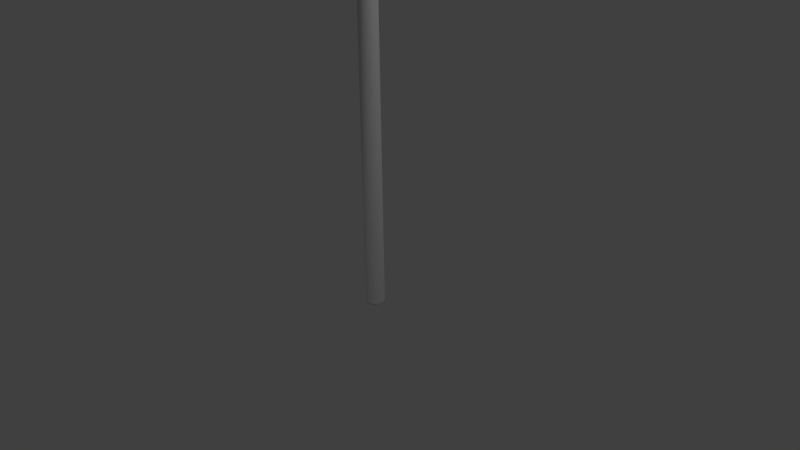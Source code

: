 # Source: Axe1.blend  (saved by Blender 2.73.0; exported with 4.5.12 LTS)
import bpy
from mathutils import Matrix  # noqa: F401  (used for matrix-valued properties, if any)

bpy.ops.wm.read_factory_settings(use_empty=True)
scene = bpy.context.scene
scene.name = 'Scene'

# ---- collections
col_collection_1 = bpy.data.collections.new('Collection 1'); scene.collection.children.link(col_collection_1)

# ---- materials (node trees are filled in below, after node groups)
mat_material = bpy.data.materials.new('Material')
mat_material.alpha_threshold = 0.0
mat_material.use_transparent_shadow = False
mat_material.roughness = 0.5
mat_material.line_color = (0.0, 0.0, 0.0, 1.0)

# ---- material node trees

# ---- world
world_world = bpy.data.worlds.new('World'); scene.world = world_world
world_world.color = (0.05088, 0.05088, 0.05088)
world_world.use_sun_shadow = False
world_world.sun_shadow_jitter_overblur = 0.0
world_world.cycles.sampling_method = 'MANUAL'
world_world.cycles.sample_map_resolution = 256

# ---- cameras
cam_camera = bpy.data.cameras.new('Camera')
cam_camera.clip_end = 100.0
cam_camera.lens = 35.0
cam_camera.sensor_width = 32.0
cam_camera.sensor_height = 18.0
cam_camera.ortho_scale = 7.314
cam_camera.dof.focus_distance = 0.0
cam_camera.dof.aperture_fstop = 128.0

# ---- lights
light_lamp = bpy.data.lights.new('Lamp', 'POINT')
light_lamp.transmission_factor = 0.0
light_lamp.cutoff_distance = 30.0
light_lamp.energy = 100.0
light_lamp.shadow_buffer_clip_start = 1.001
light_lamp.shadow_soft_size = 0.1
light_lamp.shadow_maximum_resolution = 0.006
light_lamp.use_absolute_resolution = True
light_lamp.cycles.use_multiple_importance_sampling = False

# ---- meshes
me_cube = bpy.data.meshes.new('Cube')
me_cube.from_pydata([(0.00221, -0.2785, -4.569), (0.00221, -0.2785, 0.3211), (0.02599, -0.2808, -4.569), (0.02599, -0.2808, 0.3211), (0.04885, -0.2877, -4.569), (0.04885, -0.2877, 0.3211), (0.06992, -0.299, -4.569), (0.06992, -0.299, 0.3211), (0.08838, -0.3141, -4.569), (0.08838, -0.3141, 0.3211), (0.1035, -0.3326, -4.569), (0.1035, -0.3326, 0.3211), (0.1148, -0.3537, -4.569), (0.1148, -0.3537, 0.3211), (0.1217, -0.3765, -4.569), (0.1217, -0.3765, 0.3211), (0.1241, -0.4003, -4.569), (0.1241, -0.4003, 0.3211), (0.1217, -0.4241, -4.569), (0.1217, -0.4241, 0.3211), (0.1148, -0.447, -4.569), (0.1148, -0.447, 0.3211), (0.1035, -0.468, -4.569), (0.1035, -0.468, 0.3211), (0.08838, -0.4865, -4.569), (0.08838, -0.4865, 0.3211), (0.06992, -0.5016, -4.569), (0.06992, -0.5016, 0.3211), (0.04885, -0.5129, -4.569), (0.04885, -0.5129, 0.3211), (0.02599, -0.5198, -4.569), (0.02599, -0.5198, 0.3211), (0.00221, -0.5222, -4.569), (0.00221, -0.5222, 0.3211), (-0.02156, -0.5198, -4.569), (-0.02156, -0.5198, 0.3211), (-0.04443, -0.5129, -4.569), (-0.04443, -0.5129, 0.3211), (-0.0655, -0.5016, -4.569), (-0.0655, -0.5016, 0.3211), (-0.08396, -0.4865, -4.569), (-0.08396, -0.4865, 0.3211), (-0.09912, -0.468, -4.569), (-0.09912, -0.468, 0.3211), (-0.1104, -0.447, -4.569), (-0.1104, -0.447, 0.3211), (-0.1173, -0.4241, -4.569), (-0.1173, -0.4241, 0.3211), (-0.1197, -0.4003, -4.569), (-0.1197, -0.4003, 0.3211), (-0.1173, -0.3765, -4.569), (-0.1173, -0.3765, 0.3211), (-0.1104, -0.3537, -4.569), (-0.1104, -0.3537, 0.3211), (-0.09912, -0.3326, -4.569), (-0.09912, -0.3326, 0.3211), (-0.08396, -0.3141, -4.569), (-0.08396, -0.3141, 0.3211), (-0.0655, -0.299, -4.569), (-0.0655, -0.299, 0.3211), (-0.04443, -0.2877, -4.569), (-0.04443, -0.2877, 0.3211), (-0.02156, -0.2808, -4.569), (-0.02156, -0.2808, 0.3211), (0.00221, -0.2908, 0.3455), (0.02358, -0.2929, 0.3455), (0.04414, -0.2991, 0.3455), (0.06308, -0.3092, 0.3455), (0.07968, -0.3228, 0.3455), (0.09331, -0.3394, 0.3455), (0.1034, -0.3584, 0.3455), (0.1097, -0.3789, 0.3455), (0.1118, -0.4003, 0.3455), (0.1097, -0.4217, 0.3455), (0.1034, -0.4422, 0.3455), (0.09331, -0.4612, 0.3455), (0.07968, -0.4778, 0.3455), (0.06308, -0.4914, 0.3455), (0.04414, -0.5015, 0.3455), (0.02358, -0.5078, 0.3455), (0.00221, -0.5099, 0.3455), (-0.01916, -0.5078, 0.3455), (-0.03972, -0.5015, 0.3455), (-0.05866, -0.4914, 0.3455), (-0.07526, -0.4778, 0.3455), (-0.08889, -0.4612, 0.3455), (-0.09901, -0.4422, 0.3455), (-0.1052, -0.4217, 0.3455), (-0.1074, -0.4003, 0.3455), (-0.1052, -0.3789, 0.3455), (-0.09901, -0.3584, 0.3455), (-0.08889, -0.3394, 0.3455), (-0.07526, -0.3228, 0.3455), (-0.05866, -0.3092, 0.3455), (-0.03972, -0.2991, 0.3455), (-0.01916, -0.2929, 0.3455), (0.00221, -0.3122, 0.3607), (0.0194, -0.3139, 0.3607), (0.03593, -0.3189, 0.3607), (0.05117, -0.327, 0.3607), (0.06452, -0.338, 0.3607), (0.07548, -0.3514, 0.3607), (0.08363, -0.3666, 0.3607), (0.08864, -0.3831, 0.3607), (0.09034, -0.4003, 0.3607), (0.08864, -0.4175, 0.3607), (0.08363, -0.434, 0.3607), (0.07548, -0.4493, 0.3607), (0.06452, -0.4626, 0.3607), (0.05117, -0.4736, 0.3607), (0.03593, -0.4817, 0.3607), (0.0194, -0.4868, 0.3607), (0.00221, -0.4884, 0.3607), (-0.01498, -0.4868, 0.3607), (-0.03151, -0.4817, 0.3607), (-0.04675, -0.4736, 0.3607), (-0.0601, -0.4626, 0.3607), (-0.07106, -0.4493, 0.3607), (-0.07921, -0.434, 0.3607), (-0.08422, -0.4175, 0.3607), (-0.08592, -0.4003, 0.3607), (-0.08422, -0.3831, 0.3607), (-0.07921, -0.3666, 0.3607), (-0.07106, -0.3514, 0.3607), (-0.0601, -0.338, 0.3607), (-0.04675, -0.327, 0.3607), (-0.03151, -0.3189, 0.3607), (-0.01498, -0.3139, 0.3607), (0.00221, -0.3573, 0.3688), (0.0106, -0.3581, 0.3688), (0.01867, -0.3606, 0.3688), (0.02611, -0.3646, 0.3688), (0.03262, -0.3699, 0.3688), (0.03797, -0.3764, 0.3688), (0.04195, -0.3839, 0.3688), (0.0444, -0.3919, 0.3688), (0.04522, -0.4003, 0.3688), (0.0444, -0.4087, 0.3688), (0.04195, -0.4168, 0.3688), (0.03797, -0.4242, 0.3688), (0.03262, -0.4307, 0.3688), (0.02611, -0.4361, 0.3688), (0.01867, -0.4401, 0.3688), (0.0106, -0.4425, 0.3688), (0.00221, -0.4433, 0.3688), (-0.006181, -0.4425, 0.3688), (-0.01425, -0.4401, 0.3688), (-0.02169, -0.4361, 0.3688), (-0.0282, -0.4307, 0.3688), (-0.03355, -0.4242, 0.3688), (-0.03753, -0.4168, 0.3688), (-0.03998, -0.4087, 0.3688), (-0.0408, -0.4003, 0.3688), (-0.03998, -0.3919, 0.3688), (-0.03753, -0.3839, 0.3688), (-0.03355, -0.3764, 0.3688), (-0.0282, -0.3699, 0.3688), (-0.02169, -0.3646, 0.3688), (-0.01425, -0.3606, 0.3688), (-0.006181, -0.3581, 0.3688), (0.00221, -0.2785, -4.569), (0.02599, -0.2808, -4.569), (0.04885, -0.2877, -4.569), (0.06992, -0.299, -4.569), (0.08838, -0.3141, -4.569), (0.1035, -0.3326, -4.569), (0.1148, -0.3537, -4.569), (0.1217, -0.3765, -4.569), (0.1241, -0.4003, -4.569), (0.1217, -0.4241, -4.569), (0.1148, -0.447, -4.569), (0.1035, -0.468, -4.569), (0.08838, -0.4865, -4.569), (0.06992, -0.5016, -4.569), (0.04885, -0.5129, -4.569), (0.02599, -0.5198, -4.569), (0.00221, -0.5222, -4.569), (-0.02156, -0.5198, -4.569), (-0.04443, -0.5129, -4.569), (-0.0655, -0.5016, -4.569), (-0.08396, -0.4865, -4.569), (-0.09912, -0.468, -4.569), (-0.1104, -0.447, -4.569), (-0.1173, -0.4241, -4.569), (-0.1197, -0.4003, -4.569), (-0.1173, -0.3765, -4.569), (-0.1104, -0.3537, -4.569), (-0.09912, -0.3326, -4.569), (-0.08396, -0.3141, -4.569), (-0.0655, -0.299, -4.569), (-0.04443, -0.2877, -4.569), (-0.02156, -0.2808, -4.569), (0.00221, -0.2961, -4.597), (0.02254, -0.2981, -4.597), (0.04209, -0.304, -4.597), (0.0601, -0.3137, -4.597), (0.0759, -0.3266, -4.597), (0.08886, -0.3424, -4.597), (0.09849, -0.3604, -4.597), (0.1044, -0.38, -4.597), (0.1064, -0.4003, -4.597), (0.1044, -0.4206, -4.597), (0.09849, -0.4402, -4.597), (0.08886, -0.4582, -4.597), (0.0759, -0.474, -4.597), (0.0601, -0.487, -4.597), (0.04209, -0.4966, -4.597), (0.02254, -0.5025, -4.597), (0.00221, -0.5045, -4.597), (-0.01812, -0.5025, -4.597), (-0.03767, -0.4966, -4.597), (-0.05568, -0.487, -4.597), (-0.07148, -0.474, -4.597), (-0.08444, -0.4582, -4.597), (-0.09407, -0.4402, -4.597), (-0.1, -0.4206, -4.597), (-0.102, -0.4003, -4.597), (-0.1, -0.38, -4.597), (-0.09407, -0.3604, -4.597), (-0.08444, -0.3424, -4.597), (-0.07148, -0.3266, -4.597), (-0.05568, -0.3137, -4.597), (-0.03767, -0.304, -4.597), (-0.01812, -0.2981, -4.597), (0.00221, -0.3343, -4.615), (0.01509, -0.3356, -4.615), (0.02748, -0.3393, -4.615), (0.0389, -0.3454, -4.615), (0.0489, -0.3536, -4.615), (0.05711, -0.3636, -4.615), (0.06321, -0.375, -4.615), (0.06697, -0.3874, -4.615), (0.06824, -0.4003, -4.615), (0.06697, -0.4132, -4.615), (0.06321, -0.4256, -4.615), (0.05711, -0.437, -4.615), (0.0489, -0.447, -4.615), (0.0389, -0.4552, -4.615), (0.02748, -0.4613, -4.615), (0.01509, -0.4651, -4.615), (0.00221, -0.4663, -4.615), (-0.01067, -0.4651, -4.615), (-0.02306, -0.4613, -4.615), (-0.03447, -0.4552, -4.615), (-0.04448, -0.447, -4.615), (-0.05269, -0.437, -4.615), (-0.05879, -0.4256, -4.615), (-0.06255, -0.4132, -4.615), (-0.06382, -0.4003, -4.615), (-0.06255, -0.3874, -4.615), (-0.05879, -0.375, -4.615), (-0.05269, -0.3636, -4.615), (-0.04448, -0.3536, -4.615), (-0.03447, -0.3454, -4.615), (-0.02306, -0.3393, -4.615), (-0.01067, -0.3356, -4.615), (0.00221, -0.3863, -4.625), (0.004948, -0.3866, -4.625), (0.007581, -0.3874, -4.625), (0.01001, -0.3886, -4.625), (0.01213, -0.3904, -4.625), (0.01388, -0.3925, -4.625), (0.01518, -0.3949, -4.625), (0.01597, -0.3976, -4.625), (0.01624, -0.4003, -4.625), (0.01597, -0.4031, -4.625), (0.01518, -0.4057, -4.625), (0.01388, -0.4081, -4.625), (0.01213, -0.4102, -4.625), (0.01001, -0.412, -4.625), (0.00758, -0.4133, -4.625), (0.004948, -0.4141, -4.625), (0.00221, -0.4144, -4.625), (-0.0005276, -0.4141, -4.625), (-0.00316, -0.4133, -4.625), (-0.005586, -0.412, -4.625), (-0.007713, -0.4102, -4.625), (-0.009458, -0.4081, -4.625), (-0.01076, -0.4057, -4.625), (-0.01155, -0.4031, -4.625), (-0.01182, -0.4003, -4.625), (-0.01155, -0.3976, -4.625), (-0.01076, -0.3949, -4.625), (-0.009458, -0.3925, -4.625), (-0.007713, -0.3904, -4.625), (-0.005586, -0.3886, -4.625), (-0.00316, -0.3874, -4.625), (-0.0005276, -0.3866, -4.625), (0.02966, 0.3644, 0.2425), (0.0197, 0.5119, 0.2404), (0.003095, 0.7348, 0.2047), (0.02433, 0.4434, 0.2363), (0.02004, 0.6142, 0.2488), (0.006314, 0.7175, 0.2508), (0.0, 0.7514, 0.1047), (0.0, 0.7514, -0.02021), (0.0, 0.7389, -0.1597), (0.0, 0.689, -0.2721), (0.0, 0.6081, -0.3826), (0.0, 0.4327, -0.4846), (0.0, 0.3265, -0.4929), (0.01878, 0.3048, -0.3909), (0.03705, 0.2549, -0.2284), (0.04649, 0.1838, -0.116), (0.05943, 0.1142, -0.07641), (0.08942, -0.02332, -0.04519), (0.1163, -0.1475, -0.04724), (0.1324, -0.2012, -0.05981), (0.1523, -0.2632, -0.07787), (0.1694, -0.3332, -0.1014), (0.1659, -0.3961, -0.1327), (0.1472, -0.4705, -0.1764), (0.1345, -0.5243, -0.2264), (0.1068, -0.5593, -0.2659), (0.03512, 0.2834, 0.2488), (0.04199, 0.1995, 0.2529), (0.05926, 0.1074, 0.2696), (0.0847, 0.009112, 0.28), (0.1029, -0.1046, 0.2863), (0.1326, -0.2082, 0.282), (0.1532, -0.2742, 0.2722), (0.1686, -0.3481, 0.2571), (0.165, -0.4313, 0.2404), (0.1367, -0.5147, 0.2134), (0.1028, -0.5808, 0.1734), (0.06601, -0.6155, 0.1489), (0.05786, -0.606, -0.3092), (0.0, -0.6396, 0.1305), (0.0, -0.6301, -0.3374), (0.0, -0.5804, 0.1726), (0.0, -0.6058, -0.3092), (0.0, -0.5143, 0.2134), (0.0, -0.4313, 0.2401), (0.0, -0.3472, 0.2566), (0.0, -0.2736, 0.2719), (0.0, -0.2082, 0.2822), (0.0, -0.1046, 0.286), (0.0, 0.009123, 0.28), (0.0, 0.1075, 0.2696), (0.0, 0.1996, 0.2528), (0.0, 0.2836, 0.2491), (0.0, 0.3642, 0.2428), (0.0, 0.4433, 0.2362), (0.0, 0.5119, 0.2405), (0.0, 0.6142, 0.2487), (0.0, 0.7175, 0.2508), (0.0, 0.735, 0.2177), (0.0, -0.5592, -0.2657), (0.0, -0.5243, -0.2264), (0.0, -0.4705, -0.1764), (0.0, -0.396, -0.1326), (0.0, -0.3333, -0.1015), (0.0, -0.2631, -0.07784), (0.0, -0.2008, -0.05954), (0.0, -0.1475, -0.04725), (0.0, -0.02321, -0.0453), (0.0, 0.1142, -0.07639), (0.0, 0.1838, -0.116), (0.0, 0.2549, -0.2284), (0.0, 0.3048, -0.3909)], [], [(0, 1, 3, 2), (2, 3, 5, 4), (4, 5, 7, 6), (6, 7, 9, 8), (8, 9, 11, 10), (10, 11, 13, 12), (12, 13, 15, 14), (14, 15, 17, 16), (16, 17, 19, 18), (18, 19, 21, 20), (20, 21, 23, 22), (22, 23, 25, 24), (24, 25, 27, 26), (26, 27, 29, 28), (28, 29, 31, 30), (30, 31, 33, 32), (32, 33, 35, 34), (34, 35, 37, 36), (36, 37, 39, 38), (38, 39, 41, 40), (40, 41, 43, 42), (42, 43, 45, 44), (44, 45, 47, 46), (46, 47, 49, 48), (48, 49, 51, 50), (50, 51, 53, 52), (52, 53, 55, 54), (54, 55, 57, 56), (56, 57, 59, 58), (58, 59, 61, 60), (62, 63, 1, 0), (60, 61, 63, 62), (44, 46, 183, 182), (61, 59, 93, 94), (39, 37, 82, 83), (3, 1, 64, 65), (17, 15, 71, 72), (45, 43, 85, 86), (23, 21, 74, 75), (51, 49, 88, 89), (7, 5, 66, 67), (29, 27, 77, 78), (57, 55, 91, 92), (35, 33, 80, 81), (13, 11, 69, 70), (63, 61, 94, 95), (41, 39, 83, 84), (19, 17, 72, 73), (47, 45, 86, 87), (25, 23, 75, 76), (53, 51, 89, 90), (9, 7, 67, 68), (31, 29, 78, 79), (59, 57, 92, 93), (37, 35, 81, 82), (15, 13, 70, 71), (1, 63, 95, 64), (43, 41, 84, 85), (21, 19, 73, 74), (49, 47, 87, 88), (5, 3, 65, 66), (27, 25, 76, 77), (55, 53, 90, 91), (11, 9, 68, 69), (33, 31, 79, 80), (91, 90, 122, 123), (69, 68, 100, 101), (80, 79, 111, 112), (89, 88, 120, 121), (67, 66, 98, 99), (78, 77, 109, 110), (87, 86, 118, 119), (65, 64, 96, 97), (76, 75, 107, 108), (64, 95, 127, 96), (85, 84, 116, 117), (74, 73, 105, 106), (94, 93, 125, 126), (83, 82, 114, 115), (72, 71, 103, 104), (92, 91, 123, 124), (81, 80, 112, 113), (70, 69, 101, 102), (90, 89, 121, 122), (68, 67, 99, 100), (79, 78, 110, 111), (88, 87, 119, 120), (66, 65, 97, 98), (77, 76, 108, 109), (86, 85, 117, 118), (75, 74, 106, 107), (95, 94, 126, 127), (84, 83, 115, 116), (73, 72, 104, 105), (93, 92, 124, 125), (82, 81, 113, 114), (71, 70, 102, 103), (125, 124, 156, 157), (114, 113, 145, 146), (103, 102, 134, 135), (123, 122, 154, 155), (101, 100, 132, 133), (112, 111, 143, 144), (121, 120, 152, 153), (99, 98, 130, 131), (110, 109, 141, 142), (119, 118, 150, 151), (97, 96, 128, 129), (108, 107, 139, 140), (96, 127, 159, 128), (117, 116, 148, 149), (106, 105, 137, 138), (126, 125, 157, 158), (115, 114, 146, 147), (104, 103, 135, 136), (124, 123, 155, 156), (113, 112, 144, 145), (102, 101, 133, 134), (122, 121, 153, 154), (100, 99, 131, 132), (111, 110, 142, 143), (120, 119, 151, 152), (98, 97, 129, 130), (109, 108, 140, 141), (118, 117, 149, 150), (107, 106, 138, 139), (127, 126, 158, 159), (116, 115, 147, 148), (105, 104, 136, 137), (129, 128, 159, 158, 157, 156, 155, 154, 153, 152, 151, 150, 149, 148, 147, 146, 145, 144, 143, 142, 141, 140, 139, 138, 137, 136, 135, 134, 133, 132, 131, 130), (22, 24, 172, 171), (50, 52, 186, 185), (6, 8, 164, 163), (28, 30, 175, 174), (56, 58, 189, 188), (34, 36, 178, 177), (12, 14, 167, 166), (62, 0, 160, 191), (40, 42, 181, 180), (18, 20, 170, 169), (46, 48, 184, 183), (2, 4, 162, 161), (24, 26, 173, 172), (52, 54, 187, 186), (8, 10, 165, 164), (30, 32, 176, 175), (58, 60, 190, 189), (36, 38, 179, 178), (0, 2, 161, 160), (14, 16, 168, 167), (42, 44, 182, 181), (20, 22, 171, 170), (48, 50, 185, 184), (4, 6, 163, 162), (26, 28, 174, 173), (54, 56, 188, 187), (32, 34, 177, 176), (10, 12, 166, 165), (60, 62, 191, 190), (38, 40, 180, 179), (16, 18, 169, 168), (181, 182, 214, 213), (170, 171, 203, 202), (190, 191, 223, 222), (179, 180, 212, 211), (168, 169, 201, 200), (188, 189, 221, 220), (177, 178, 210, 209), (166, 167, 199, 198), (186, 187, 219, 218), (164, 165, 197, 196), (175, 176, 208, 207), (184, 185, 217, 216), (162, 163, 195, 194), (173, 174, 206, 205), (182, 183, 215, 214), (160, 161, 193, 192), (171, 172, 204, 203), (191, 160, 192, 223), (180, 181, 213, 212), (169, 170, 202, 201), (189, 190, 222, 221), (178, 179, 211, 210), (167, 168, 200, 199), (187, 188, 220, 219), (176, 177, 209, 208), (165, 166, 198, 197), (185, 186, 218, 217), (163, 164, 196, 195), (174, 175, 207, 206), (183, 184, 216, 215), (161, 162, 194, 193), (172, 173, 205, 204), (215, 216, 248, 247), (193, 194, 226, 225), (204, 205, 237, 236), (213, 214, 246, 245), (202, 203, 235, 234), (222, 223, 255, 254), (211, 212, 244, 243), (200, 201, 233, 232), (220, 221, 253, 252), (209, 210, 242, 241), (198, 199, 231, 230), (218, 219, 251, 250), (196, 197, 229, 228), (207, 208, 240, 239), (216, 217, 249, 248), (194, 195, 227, 226), (205, 206, 238, 237), (214, 215, 247, 246), (192, 193, 225, 224), (203, 204, 236, 235), (223, 192, 224, 255), (212, 213, 245, 244), (201, 202, 234, 233), (221, 222, 254, 253), (210, 211, 243, 242), (199, 200, 232, 231), (219, 220, 252, 251), (208, 209, 241, 240), (197, 198, 230, 229), (217, 218, 250, 249), (195, 196, 228, 227), (206, 207, 239, 238), (249, 250, 282, 281), (227, 228, 260, 259), (238, 239, 271, 270), (247, 248, 280, 279), (225, 226, 258, 257), (236, 237, 269, 268), (245, 246, 278, 277), (234, 235, 267, 266), (254, 255, 287, 286), (243, 244, 276, 275), (232, 233, 265, 264), (252, 253, 285, 284), (241, 242, 274, 273), (230, 231, 263, 262), (250, 251, 283, 282), (228, 229, 261, 260), (239, 240, 272, 271), (248, 249, 281, 280), (226, 227, 259, 258), (237, 238, 270, 269), (246, 247, 279, 278), (224, 225, 257, 256), (235, 236, 268, 267), (255, 224, 256, 287), (244, 245, 277, 276), (233, 234, 266, 265), (253, 254, 286, 285), (242, 243, 275, 274), (231, 232, 264, 263), (251, 252, 284, 283), (240, 241, 273, 272), (229, 230, 262, 261), (256, 257, 258, 259, 260, 261, 262, 263, 264, 265, 266, 267, 268, 269, 270, 271, 272, 273, 274, 275, 276, 277, 278, 279, 280, 281, 282, 283, 284, 285, 286, 287), (325, 326, 313, 324), (312, 323, 324, 313), (311, 322, 323, 312), (310, 321, 322, 311), (309, 320, 321, 310), (308, 319, 320, 309), (307, 318, 319, 308), (306, 317, 318, 307), (305, 316, 317, 306), (315, 316, 305, 304), (303, 314, 315, 304), (314, 303, 302, 288), (288, 302, 301, 291), (291, 301, 300, 289), (289, 300, 299, 292), (326, 325, 327, 328), (324, 329, 327, 325), (323, 331, 329, 324), (322, 332, 331, 323), (321, 333, 332, 322), (320, 334, 333, 321), (319, 335, 334, 320), (318, 336, 335, 319), (317, 337, 336, 318), (316, 338, 337, 317), (315, 339, 338, 316), (314, 340, 339, 315), (288, 341, 340, 314), (291, 342, 341, 288), (289, 343, 342, 291), (292, 344, 343, 289), (293, 345, 344, 292), (290, 346, 345, 293), (294, 346, 290), (301, 359, 300), (301, 302, 358, 359), (302, 303, 357, 358), (303, 304, 356, 357), (304, 305, 355, 356), (305, 306, 354, 355), (306, 307, 353, 354), (307, 308, 352, 353), (308, 309, 351, 352), (309, 310, 350, 351), (310, 311, 349, 350), (311, 312, 348, 349), (312, 313, 347, 348), (313, 326, 330, 347), (326, 328, 330), (292, 299, 298, 293), (293, 298, 297, 290), (290, 297, 296, 294), (295, 294, 296)])
me_cube.polygons.foreach_set('use_smooth', [True] * 311)
me_cube.materials.append(mat_material)
me_cube.use_remesh_preserve_volume = False
me_cube.use_remesh_preserve_attributes = False
me_cube.use_mirror_vertex_groups = False
me_cube.update()

# ---- objects
ob_cube = bpy.data.objects.new('Cube', me_cube)
ob_lamp = bpy.data.objects.new('Lamp', light_lamp)
ob_camera = bpy.data.objects.new('Camera', cam_camera)

# ---- transforms, parenting, visibility, modifiers, constraints
ob_cube.location = (0.0, 0.4111, 3.892)
ob_cube.lock_rotations_4d = False
ob_cube.empty_display_type = 'ARROWS'
ob_cube.lineart.crease_threshold = 0.0
_m = ob_cube.modifiers.new('Mirror', 'MIRROR')
_m.use_clip = True
ob_lamp.location = (4.076, 1.005, 5.904)
ob_lamp.rotation_euler = (0.6503, 0.05522, 1.866)
ob_lamp.lock_rotations_4d = False
ob_lamp.empty_display_type = 'ARROWS'
ob_lamp.color = (0.0, 0.0, 0.0, 0.0)
ob_lamp.lineart.crease_threshold = 0.0
ob_camera.location = (7.481, -6.508, 5.344)
ob_camera.rotation_euler = (1.109, 0.01082, 0.8149)
ob_camera.lock_rotations_4d = False
ob_camera.empty_display_type = 'ARROWS'
ob_camera.color = (0.0, 0.0, 0.0, 0.0)
ob_camera.display_type = 'WIRE'
ob_camera.lineart.crease_threshold = 0.0

# ---- collection membership
col_collection_1.objects.link(ob_cube)
col_collection_1.objects.link(ob_lamp)
col_collection_1.objects.link(ob_camera)

# ---- scene / render settings (as saved in the file)
scene.camera = ob_camera
scene.frame_start = 1; scene.frame_end = 250; scene.frame_set(1)
scene.render.engine = 'BLENDER_EEVEE_NEXT'
scene.render.resolution_percentage = 50
scene.render.dither_intensity = 0.0
scene.cycles.use_denoising = False
scene.cycles.samples = 10
scene.cycles.sampling_pattern = 'TABULATED_SOBOL'
scene.cycles.light_sampling_threshold = 0.0
scene.cycles.use_adaptive_sampling = False
scene.cycles.use_light_tree = False
scene.cycles.blur_glossy = 0.0
scene.cycles.pixel_filter_type = 'GAUSSIAN'
scene.cycles.sample_clamp_indirect = 0.0
scene.view_settings.view_transform = 'Standard'
bpy.context.view_layer.update()
